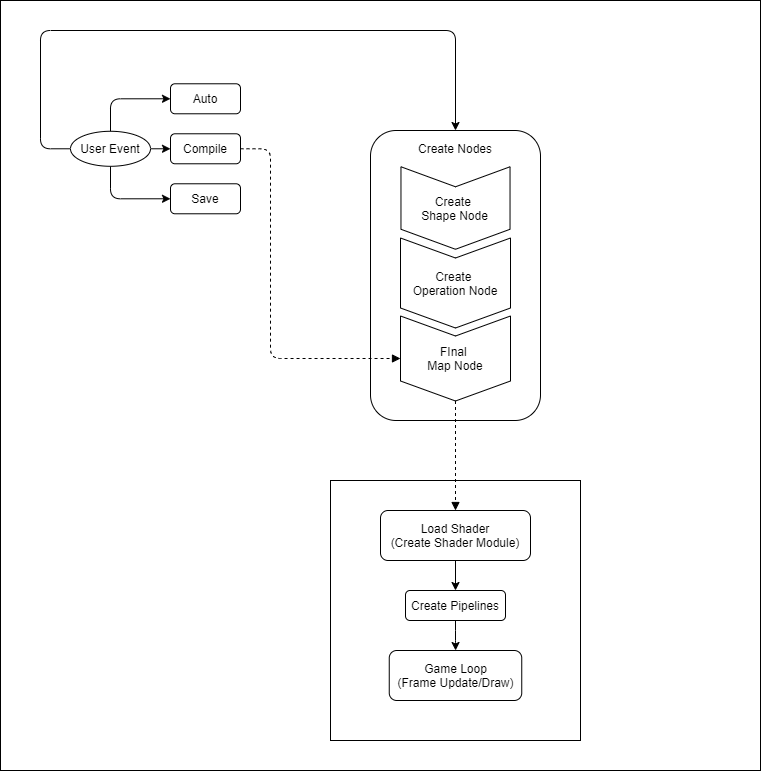

The diagram above was exported from draw.io. Its source (the exported page's mxGraphModel, read from the mxfile embedded in the PNG):
<mxGraphModel dx="590" dy="774" grid="1" gridSize="10" guides="1" tooltips="1" connect="1" arrows="1" fold="1" page="0" pageScale="1" pageWidth="827" pageHeight="1169" math="0" shadow="0">
  <root>
    <mxCell id="0" />
    <mxCell id="1" parent="0" />
    <mxCell id="4" value="" style="rounded=0;whiteSpace=wrap;html=1;" vertex="1" parent="1">
      <mxGeometry x="-70" y="280" width="760" height="770" as="geometry" />
    </mxCell>
    <mxCell id="5" value="Auto" style="rounded=1;whiteSpace=wrap;html=1;" vertex="1" parent="1">
      <mxGeometry x="100" y="363.28" width="70" height="30" as="geometry" />
    </mxCell>
    <mxCell id="6" value="Compile" style="rounded=1;whiteSpace=wrap;html=1;" vertex="1" parent="1">
      <mxGeometry x="100" y="413.28" width="70" height="30" as="geometry" />
    </mxCell>
    <mxCell id="7" value="Save" style="rounded=1;whiteSpace=wrap;html=1;" vertex="1" parent="1">
      <mxGeometry x="100" y="463.28" width="70" height="30" as="geometry" />
    </mxCell>
    <mxCell id="9" style="edgeStyle=orthogonalEdgeStyle;rounded=1;orthogonalLoop=1;jettySize=auto;html=1;exitX=1;exitY=0.5;exitDx=0;exitDy=0;entryX=0;entryY=0.5;entryDx=0;entryDy=0;" edge="1" parent="1" source="8" target="6">
      <mxGeometry relative="1" as="geometry" />
    </mxCell>
    <mxCell id="10" style="edgeStyle=orthogonalEdgeStyle;rounded=1;orthogonalLoop=1;jettySize=auto;html=1;exitX=0.5;exitY=0;exitDx=0;exitDy=0;entryX=0;entryY=0.5;entryDx=0;entryDy=0;" edge="1" parent="1" source="8" target="5">
      <mxGeometry relative="1" as="geometry" />
    </mxCell>
    <mxCell id="11" style="edgeStyle=orthogonalEdgeStyle;rounded=1;orthogonalLoop=1;jettySize=auto;html=1;exitX=0.5;exitY=1;exitDx=0;exitDy=0;entryX=0;entryY=0.5;entryDx=0;entryDy=0;" edge="1" parent="1" source="8" target="7">
      <mxGeometry relative="1" as="geometry" />
    </mxCell>
    <mxCell id="16" style="edgeStyle=orthogonalEdgeStyle;rounded=1;orthogonalLoop=1;jettySize=auto;html=1;exitX=0;exitY=0.5;exitDx=0;exitDy=0;entryX=0.5;entryY=0;entryDx=0;entryDy=0;" edge="1" parent="1" source="8" target="23">
      <mxGeometry relative="1" as="geometry">
        <mxPoint x="570" y="380" as="targetPoint" />
        <Array as="points">
          <mxPoint x="-30" y="428" />
          <mxPoint x="-30" y="310" />
          <mxPoint x="385" y="310" />
        </Array>
      </mxGeometry>
    </mxCell>
    <mxCell id="8" value="User Event" style="ellipse;whiteSpace=wrap;html=1;" vertex="1" parent="1">
      <mxGeometry y="410.78" width="80" height="35" as="geometry" />
    </mxCell>
    <mxCell id="23" value="" style="rounded=1;whiteSpace=wrap;html=1;" vertex="1" parent="1">
      <mxGeometry x="300" y="410" width="170" height="290" as="geometry" />
    </mxCell>
    <mxCell id="25" value="" style="rounded=0;whiteSpace=wrap;html=1;" vertex="1" parent="1">
      <mxGeometry x="260" y="760" width="250" height="260" as="geometry" />
    </mxCell>
    <mxCell id="30" style="edgeStyle=orthogonalEdgeStyle;rounded=1;orthogonalLoop=1;jettySize=auto;html=1;exitX=0.5;exitY=1;exitDx=0;exitDy=0;entryX=0.5;entryY=0;entryDx=0;entryDy=0;startSize=0;endSize=6;sourcePerimeterSpacing=0;targetPerimeterSpacing=0;" edge="1" parent="1" source="27" target="28">
      <mxGeometry relative="1" as="geometry" />
    </mxCell>
    <mxCell id="27" value="Load Shader&lt;br&gt;(Create Shader Module)" style="rounded=1;whiteSpace=wrap;html=1;" vertex="1" parent="1">
      <mxGeometry x="310" y="790" width="150" height="50" as="geometry" />
    </mxCell>
    <mxCell id="33" style="edgeStyle=orthogonalEdgeStyle;rounded=1;orthogonalLoop=1;jettySize=auto;html=1;exitX=0.5;exitY=1;exitDx=0;exitDy=0;startSize=0;endSize=6;sourcePerimeterSpacing=0;targetPerimeterSpacing=0;" edge="1" parent="1" source="28" target="29">
      <mxGeometry relative="1" as="geometry" />
    </mxCell>
    <mxCell id="28" value="Create Pipelines" style="rounded=1;whiteSpace=wrap;html=1;" vertex="1" parent="1">
      <mxGeometry x="335" y="870" width="100" height="30" as="geometry" />
    </mxCell>
    <mxCell id="29" value="Game Loop&lt;br&gt;(Frame Update/Draw)" style="rounded=1;whiteSpace=wrap;html=1;" vertex="1" parent="1">
      <mxGeometry x="318.75" y="930" width="132.5" height="50" as="geometry" />
    </mxCell>
    <mxCell id="34" value="" style="group" vertex="1" connectable="0" parent="1">
      <mxGeometry x="330" y="446.28" width="110" height="234.22000000000003" as="geometry" />
    </mxCell>
    <mxCell id="20" value="Create &lt;br&gt;Shape Node" style="shape=step;perimeter=stepPerimeter;whiteSpace=wrap;html=1;fixedSize=1;rotation=90;horizontal=0;" vertex="1" parent="34">
      <mxGeometry x="13.75" y="-13.279999999999973" width="82.5" height="109.06" as="geometry" />
    </mxCell>
    <mxCell id="21" value="Create &lt;br&gt;Operation Node" style="shape=step;perimeter=stepPerimeter;whiteSpace=wrap;html=1;fixedSize=1;rotation=90;horizontal=0;" vertex="1" parent="34">
      <mxGeometry x="10" y="61.22000000000003" width="90" height="110" as="geometry" />
    </mxCell>
    <mxCell id="24" value="FInal &lt;br&gt;Map Node" style="shape=step;perimeter=stepPerimeter;whiteSpace=wrap;html=1;fixedSize=1;rotation=90;horizontal=0;" vertex="1" parent="34">
      <mxGeometry x="12.5" y="136.72000000000003" width="85" height="110" as="geometry" />
    </mxCell>
    <mxCell id="35" value="Create Nodes" style="text;html=1;strokeColor=none;fillColor=none;align=center;verticalAlign=middle;whiteSpace=wrap;rounded=0;" vertex="1" parent="1">
      <mxGeometry x="335" y="418.28" width="100" height="20" as="geometry" />
    </mxCell>
    <mxCell id="36" style="edgeStyle=orthogonalEdgeStyle;rounded=1;orthogonalLoop=1;jettySize=auto;html=1;exitX=1;exitY=0.5;exitDx=0;exitDy=0;entryX=0.5;entryY=1;entryDx=0;entryDy=0;startSize=0;endSize=6;sourcePerimeterSpacing=0;targetPerimeterSpacing=0;dashed=1;endArrow=block;endFill=1;" edge="1" parent="1" source="6" target="24">
      <mxGeometry relative="1" as="geometry">
        <Array as="points">
          <mxPoint x="200" y="428" />
          <mxPoint x="200" y="638" />
        </Array>
      </mxGeometry>
    </mxCell>
    <mxCell id="38" style="edgeStyle=orthogonalEdgeStyle;rounded=1;orthogonalLoop=1;jettySize=auto;html=1;exitX=1;exitY=0.5;exitDx=0;exitDy=0;entryX=0.5;entryY=0;entryDx=0;entryDy=0;dashed=1;endArrow=block;endFill=1;startSize=0;endSize=6;sourcePerimeterSpacing=0;targetPerimeterSpacing=0;" edge="1" parent="1" source="24" target="27">
      <mxGeometry relative="1" as="geometry" />
    </mxCell>
  </root>
</mxGraphModel>